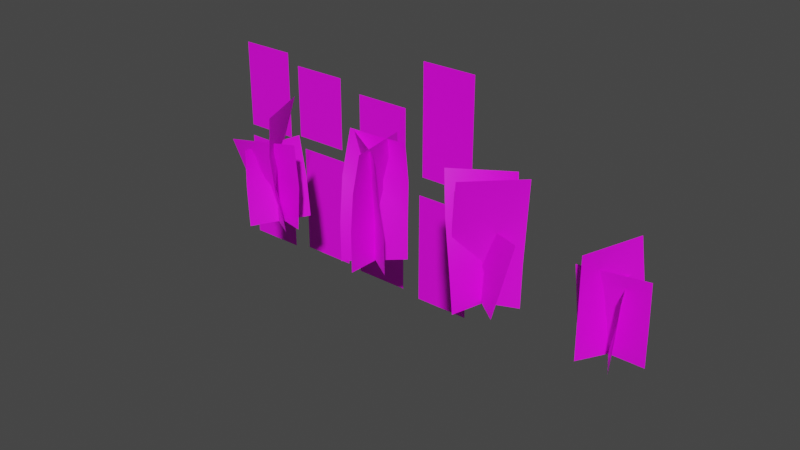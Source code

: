 # Source: prop-tulips.blend  (saved by Blender 2.93.21; exported with 4.5.12 LTS)
import bpy
from mathutils import Matrix  # noqa: F401  (used for matrix-valued properties, if any)

bpy.ops.wm.read_factory_settings(use_empty=True)
scene = bpy.context.scene
scene.name = 'Scene'

# ---- collections
col_collection = bpy.data.collections.new('Collection'); scene.collection.children.link(col_collection)

# ---- images (referenced by path relative to the original .blend; pixels are not part of the script)
import os
ASSET_DIR = os.environ.get("B2B_ASSET_DIR", "")  # directory of the original .blend (textures are referenced by path, not embedded)
HERE = os.path.dirname(os.path.abspath(__file__))  # packed textures are extracted next to this script under _unpacked/

def load_image(name, relpath, width, height, colorspace="sRGB"):
    """Load a texture the original file referenced (path relative to the .blend, or extracted next to this script)."""
    p = next((c for c in (os.path.join(HERE, relpath), os.path.join(ASSET_DIR, relpath)) if relpath and os.path.exists(c)), "")
    if p:
        img = bpy.data.images.load(p, check_existing=True)
        img.name = name
    else:  # same state as the original file: an image datablock whose file is absent (Cycles renders it pink)
        img = bpy.data.images.new(name, width, height)
        img.source = "FILE"
        img.filepath = "//" + (relpath or name)
    img.colorspace_settings.name = colorspace
    return img
img_leaves_tulips_png = load_image('leaves-tulips.png', 'leaves-tulips.png', 1024, 1024, 'sRGB')

# ---- materials (node trees are filled in below, after node groups)
mat_tulips = bpy.data.materials.new('tulips')

# ---- material node trees
mat_tulips.use_nodes = True; mat_tulips.node_tree.nodes.clear()
_N = mat_tulips.node_tree.nodes; _L = mat_tulips.node_tree.links
n0 = _N.new('ShaderNodeBsdfPrincipled'); n0.name = 'Principled BSDF'; n0.location = (10, 300)
n0.distribution = 'GGX'
n0.subsurface_method = 'BURLEY'
n0.inputs[3].default_value = 1.45
n0.inputs[27].default_value = (0.0, 0.0, 0.0, 1.0)
n0.inputs[28].default_value = 1.0
n1 = _N.new('ShaderNodeOutputMaterial'); n1.name = 'Material Output'; n1.location = (300, 300)
n2 = _N.new('ShaderNodeTexImage'); n2.name = 'Image Texture'; n2.location = (-280, 280)
n2.image = img_leaves_tulips_png
n3 = _N.new('ShaderNodeTexImage'); n3.name = 'Image Texture.001'; n3.location = (-280, -80)
n3.image = img_leaves_tulips_png
_L.new(n0.outputs[0], n1.inputs[0])
_L.new(n2.outputs[0], n0.inputs[0])
_L.new(n3.outputs[1], n0.inputs[4])
n1.is_active_output = True

# ---- world
world_world = bpy.data.worlds.new('World'); scene.world = world_world
world_world.use_nodes = True; world_world.node_tree.nodes.clear()
_N = world_world.node_tree.nodes; _L = world_world.node_tree.links
n0 = _N.new('ShaderNodeOutputWorld'); n0.name = 'World Output'; n0.location = (300, 300)
n1 = _N.new('ShaderNodeBackground'); n1.name = 'Background'; n1.location = (10, 300)
n1.inputs[0].default_value = (0.05088, 0.05088, 0.05088, 1.0)
_L.new(n1.outputs[0], n0.inputs[0])
n0.is_active_output = True
world_world.color = (0.05088, 0.05088, 0.05088)
world_world.use_sun_shadow = False
world_world.sun_shadow_jitter_overblur = 0.0

# ---- meshes
me_prop_tulip_1_001 = bpy.data.meshes.new('prop-tulip-1.001')
me_prop_tulip_1_001.from_pydata([(-0.03143, 1.0, 0.1858), (0.6507, 1.0, 0.9028), (-0.4939, 1.0, 0.2253), (-1.365, 1.0, -1.253), (-0.4939, 1.0, -0.1015), (-0.1918, 1.0, -1.21), (0.4686, 1.0, 0.1858), (1.151, 1.0, 0.9028), (-0.2439, 1.0, -0.1015), (-0.7439, 1.0, -0.1015), (1.12, 1.0, -1.271), (0.6203, 1.0, -1.271), (1.12, 1.0, -0.2706), (0.6203, 1.0, -0.2706), (-0.05311, 1.0, -1.236), (0.4469, 1.0, -1.236), (-0.05311, 1.0, -0.2359), (0.4469, 1.0, -0.2359), (-0.6918, 1.0, -1.21), (-0.1918, 1.0, -0.2099), (-0.6918, 1.0, -0.2099), (-0.8653, 1.0, -1.253), (-1.365, 1.0, -0.2533), (-0.8653, 1.0, -0.2533), (-1.361, 1.0, -0.1449), (-0.8609, 1.0, -0.1449), (1.151, 1.0, -0.09717), (0.6507, 1.0, -0.09717), (-0.03143, 1.0, -0.09284), (0.4686, 1.0, -0.09284), (0.6203, 1.0, -0.6039), (0.6203, 1.0, -0.9373), (1.12, 1.0, -0.9373), (1.12, 1.0, -0.6039), (0.8703, 1.0, -1.271), (0.8703, 1.0, -0.2706), (0.8703, 1.0, -0.6039), (0.8703, 1.0, -0.9373), (-0.05311, 1.0, -0.5692), (-0.05311, 1.0, -0.9026), (0.4469, 1.0, -0.5692), (0.4469, 1.0, -0.9026), (0.1969, 1.0, -1.236), (0.1969, 1.0, -0.2359), (0.1969, 1.0, -0.5692), (0.1969, 1.0, -0.9026), (-0.1918, 1.0, -0.5432), (-0.1918, 1.0, -0.8766), (-0.6918, 1.0, -0.5432), (-0.6918, 1.0, -0.8766), (-0.4418, 1.0, -1.21), (-0.4418, 1.0, -0.2099), (-0.4418, 1.0, -0.5432), (-0.4418, 1.0, -0.8766), (-1.365, 1.0, -0.5866), (-1.365, 1.0, -0.9199), (-0.8653, 1.0, -0.5866), (-0.8653, 1.0, -0.9199), (-1.115, 1.0, -1.253), (-1.115, 1.0, -0.2533), (-1.115, 1.0, -0.5866), (-1.115, 1.0, -0.9199), (-1.111, 1.0, -0.1449), (-0.8609, 1.0, 0.6492), (-0.8609, 1.0, 0.2464), (-1.361, 1.0, 0.6492), (-1.361, 1.0, 0.2464), (-1.111, 1.0, 0.6492), (-1.111, 1.0, 0.2464), (-0.7439, 1.0, 0.2253), (-0.2439, 1.0, 0.2253), (-0.2439, 1.0, 0.5563), (-0.7439, 1.0, 0.5563), (-0.4939, 1.0, 0.5563), (0.4686, 1.0, 0.4644), (-0.03143, 1.0, 0.4644), (0.2186, 1.0, 0.1858), (0.2186, 1.0, -0.09284), (0.2186, 1.0, 0.4644), (0.6507, 1.0, 0.5695), (0.6507, 1.0, 0.2362), (1.151, 1.0, 0.2362), (1.151, 1.0, 0.5695), (0.9007, 1.0, 0.9028), (0.9007, 1.0, -0.09717), (0.9007, 1.0, 0.5695), (0.9007, 1.0, 0.2362)], [], [(68, 24, 62), (49, 50, 53), (55, 58, 61), (0, 77, 76), (4, 70, 2), (80, 84, 86), (31, 34, 37), (39, 42, 45), (35, 30, 36), (30, 37, 36), (36, 32, 33), (35, 33, 12), (37, 10, 32), (16, 44, 43), (38, 45, 44), (44, 41, 40), (43, 40, 17), (45, 15, 41), (20, 52, 51), (48, 53, 52), (52, 47, 46), (51, 46, 19), (47, 50, 5), (22, 60, 59), (54, 61, 60), (60, 57, 56), (23, 60, 56), (61, 21, 57), (68, 25, 64), (67, 64, 63), (65, 68, 67), (69, 73, 72), (9, 2, 69), (2, 71, 73), (75, 76, 78), (78, 6, 74), (76, 29, 6), (1, 85, 83), (79, 86, 85), (85, 81, 82), (83, 82, 7), (86, 26, 81), (68, 66, 24), (49, 18, 50), (55, 3, 58), (0, 28, 77), (4, 8, 70), (80, 27, 84), (31, 11, 34), (39, 14, 42), (35, 13, 30), (30, 31, 37), (36, 37, 32), (35, 36, 33), (37, 34, 10), (16, 38, 44), (38, 39, 45), (44, 45, 41), (43, 44, 40), (45, 42, 15), (20, 48, 52), (48, 49, 53), (52, 53, 47), (51, 52, 46), (47, 53, 50), (22, 54, 60), (54, 55, 61), (60, 61, 57), (23, 59, 60), (61, 58, 21), (68, 62, 25), (67, 68, 64), (65, 66, 68), (69, 2, 73), (9, 4, 2), (2, 70, 71), (75, 0, 76), (78, 76, 6), (76, 77, 29), (1, 79, 85), (79, 80, 86), (85, 86, 81), (83, 85, 82), (86, 84, 26)])
me_prop_tulip_1_001.polygons.foreach_set('use_smooth', [True] * 84)
_uv = me_prop_tulip_1_001.uv_layers.new(name='UVMap')
_uv.uv.foreach_set('vector', [0.1251, 0.6956, 0.0001001, 0.5, 0.1251, 0.5, 0.25, 0.1667, 0.375, 0.0001001, 0.375, 0.1667, 0.0001, 0.1667, 0.1251, 0.0001002, 0.1251, 0.1667, 0.5, 0.6393, 0.625, 0.5, 0.625, 0.6393, 0.375, 0.5, 0.5, 0.6634, 0.375, 0.6634, 0.7499, 0.6666, 0.8749, 0.5, 0.8749, 0.6666, 0.7499, 0.1667, 0.8749, 0.0001, 0.8749, 0.1667, 0.5, 0.1667, 0.625, 0.0001001, 0.625, 0.1667, 0.8749, 0.5, 0.7499, 0.3334, 0.8749, 0.3334, 0.7499, 0.3334, 0.8749, 0.1667, 0.8749, 0.3334, 0.8749, 0.3334, 0.9999, 0.1667, 0.9999, 0.3334, 0.8749, 0.5, 0.9999, 0.3334, 0.9999, 0.5, 0.8749, 0.1667, 0.9999, 9.998e-05, 0.9999, 0.1667, 0.5, 0.5, 0.625, 0.3334, 0.625, 0.5, 0.5, 0.3334, 0.625, 0.1667, 0.625, 0.3334, 0.625, 0.3334, 0.7499, 0.1667, 0.7499, 0.3334, 0.625, 0.5, 0.7499, 0.3334, 0.7499, 0.5, 0.625, 0.1667, 0.7499, 0.0001, 0.7499, 0.1667, 0.2501, 0.5, 0.375, 0.3334, 0.375, 0.5, 0.25, 0.3334, 0.375, 0.1667, 0.375, 0.3334, 0.375, 0.3334, 0.5, 0.1667, 0.5, 0.3334, 0.375, 0.5, 0.5, 0.3334, 0.5, 0.5, 0.5, 0.1667, 0.375, 0.0001001, 0.5, 0.0001001, 0.0001001, 0.5, 0.1251, 0.3334, 0.1251, 0.5, 0.0001, 0.3334, 0.1251, 0.1667, 0.1251, 0.3334, 0.1251, 0.3334, 0.25, 0.1667, 0.25, 0.3334, 0.2501, 0.5, 0.1251, 0.3334, 0.25, 0.3334, 0.1251, 0.1667, 0.25, 0.0001002, 0.25, 0.1667, 0.1251, 0.6956, 0.2501, 0.5, 0.2501, 0.6956, 0.1251, 0.8969, 0.2501, 0.6956, 0.2501, 0.8969, 0.0001001, 0.8969, 0.1251, 0.6956, 0.1251, 0.8969, 0.2501, 0.6634, 0.375, 0.8288, 0.2501, 0.8288, 0.2501, 0.5, 0.375, 0.6634, 0.2501, 0.6634, 0.375, 0.6634, 0.5, 0.8288, 0.375, 0.8288, 0.5, 0.7786, 0.625, 0.6393, 0.625, 0.7786, 0.625, 0.7786, 0.7499, 0.6393, 0.7499, 0.7786, 0.625, 0.6393, 0.7499, 0.5, 0.7499, 0.6393, 0.7499, 0.9999, 0.8749, 0.8333, 0.8749, 0.9999, 0.7499, 0.8333, 0.8749, 0.6666, 0.8749, 0.8333, 0.8749, 0.8333, 0.9999, 0.6666, 0.9999, 0.8333, 0.8749, 0.9999, 0.9999, 0.8333, 0.9999, 0.9999, 0.8749, 0.6666, 0.9999, 0.5, 0.9999, 0.6666, 0.1251, 0.6956, 0.0001001, 0.6956, 0.0001001, 0.5, 0.25, 0.1667, 0.25, 0.0001002, 0.375, 0.0001001, 0.0001, 0.1667, 9.998e-05, 0.0001002, 0.1251, 0.0001002, 0.5, 0.6393, 0.5, 0.5, 0.625, 0.5, 0.375, 0.5, 0.5, 0.5, 0.5, 0.6634, 0.7499, 0.6666, 0.7499, 0.5, 0.8749, 0.5, 0.7499, 0.1667, 0.7499, 0.0001, 0.8749, 0.0001, 0.5, 0.1667, 0.5, 0.0001001, 0.625, 0.0001001, 0.8749, 0.5, 0.7499, 0.5, 0.7499, 0.3334, 0.7499, 0.3334, 0.7499, 0.1667, 0.8749, 0.1667, 0.8749, 0.3334, 0.8749, 0.1667, 0.9999, 0.1667, 0.8749, 0.5, 0.8749, 0.3334, 0.9999, 0.3334, 0.8749, 0.1667, 0.8749, 0.0001, 0.9999, 9.998e-05, 0.5, 0.5, 0.5, 0.3334, 0.625, 0.3334, 0.5, 0.3334, 0.5, 0.1667, 0.625, 0.1667, 0.625, 0.3334, 0.625, 0.1667, 0.7499, 0.1667, 0.625, 0.5, 0.625, 0.3334, 0.7499, 0.3334, 0.625, 0.1667, 0.625, 0.0001001, 0.7499, 0.0001, 0.2501, 0.5, 0.25, 0.3334, 0.375, 0.3334, 0.25, 0.3334, 0.25, 0.1667, 0.375, 0.1667, 0.375, 0.3334, 0.375, 0.1667, 0.5, 0.1667, 0.375, 0.5, 0.375, 0.3334, 0.5, 0.3334, 0.5, 0.1667, 0.375, 0.1667, 0.375, 0.0001001, 0.0001001, 0.5, 0.0001, 0.3334, 0.1251, 0.3334, 0.0001, 0.3334, 0.0001, 0.1667, 0.1251, 0.1667, 0.1251, 0.3334, 0.1251, 0.1667, 0.25, 0.1667, 0.2501, 0.5, 0.1251, 0.5, 0.1251, 0.3334, 0.1251, 0.1667, 0.1251, 0.0001002, 0.25, 0.0001002, 0.1251, 0.6956, 0.1251, 0.5, 0.2501, 0.5, 0.1251, 0.8969, 0.1251, 0.6956, 0.2501, 0.6956, 0.0001001, 0.8969, 0.0001001, 0.6956, 0.1251, 0.6956, 0.2501, 0.6634, 0.375, 0.6634, 0.375, 0.8288, 0.2501, 0.5, 0.375, 0.5, 0.375, 0.6634, 0.375, 0.6634, 0.5, 0.6634, 0.5, 0.8288, 0.5, 0.7786, 0.5, 0.6393, 0.625, 0.6393, 0.625, 0.7786, 0.625, 0.6393, 0.7499, 0.6393, 0.625, 0.6393, 0.625, 0.5, 0.7499, 0.5, 0.7499, 0.9999, 0.7499, 0.8333, 0.8749, 0.8333, 0.7499, 0.8333, 0.7499, 0.6666, 0.8749, 0.6666, 0.8749, 0.8333, 0.8749, 0.6666, 0.9999, 0.6666, 0.8749, 0.9999, 0.8749, 0.8333, 0.9999, 0.8333, 0.8749, 0.6666, 0.8749, 0.5, 0.9999, 0.5])
me_prop_tulip_1_001.materials.append(mat_tulips)
me_prop_tulip_1_001.use_remesh_fix_poles = True
me_prop_tulip_1_001.use_remesh_preserve_attributes = False
me_prop_tulip_1_001.update()
me_prop_tulip_1 = bpy.data.meshes.new('prop-tulip-1')
me_prop_tulip_1.from_pydata([(-0.2495, 0.0532, -0.3011), (0.2401, -0.04783, -0.3011), (-0.004717, 0.002413, -0.3012), (0.2413, -0.05177, 0.4182), (0.2477, -0.02646, 0.05774), (-0.214, -0.2585, 0.4182), (-0.2472, -0.1004, 0.05871), (0.01364, -0.1552, 0.4182), (0.0005063, -0.06522, 0.05738), (-0.02907, 0.003742, 0.0081), (0.007994, -0.01207, -0.3122), (0.1259, 0.2084, -0.3122), (-0.1099, -0.2325, -0.3122), (-0.1318, -0.2242, 0.008261), (0.07551, 0.2308, 0.008261), (-0.02364, 0.2679, 0.3312), (-0.1249, -0.2218, 0.3312), (-0.07429, 0.02304, 0.3312), (-0.2608, 0.1137, -0.3142), (0.179, -0.1242, -0.3142), (-0.0295, 0.244, 0.6664), (0.1613, -0.2181, 0.6664), (-0.1205, 0.2183, 0.3439), (-0.2226, 0.1665, 0.01911), (0.1329, -0.2127, 0.3439), (0.1408, -0.1769, 0.01911), (-0.04087, -0.005211, -0.3142), (0.06592, 0.01295, 0.6664), (0.006634, 0.002866, 0.3438), (-0.04087, -0.005211, 0.01911)], [], [(8, 0, 2), (4, 2, 1), (3, 8, 4), (7, 6, 8), (8, 6, 0), (4, 8, 2), (3, 7, 8), (7, 5, 6), (10, 14, 9), (13, 17, 16), (12, 9, 13), (9, 15, 17), (10, 11, 14), (13, 9, 17), (12, 10, 9), (9, 14, 15), (23, 26, 29), (20, 28, 27), (22, 29, 28), (28, 25, 24), (27, 24, 21), (29, 19, 25), (23, 18, 26), (20, 22, 28), (22, 23, 29), (28, 29, 25), (27, 28, 24), (29, 26, 19)])
me_prop_tulip_1.polygons.foreach_set('use_smooth', [True] * 28)
_uv = me_prop_tulip_1.uv_layers.new(name='UVMap')
_uv.uv.foreach_set('vector', [0.1251, 0.6956, 0.0001001, 0.5, 0.1251, 0.5, 0.2501, 0.6956, 0.1251, 0.5, 0.2501, 0.5, 0.2501, 0.8969, 0.1251, 0.6956, 0.2501, 0.6956, 0.1251, 0.8969, 0.0001001, 0.6956, 0.1251, 0.6956, 0.1251, 0.6956, 0.0001001, 0.6956, 0.0001001, 0.5, 0.2501, 0.6956, 0.1251, 0.6956, 0.1251, 0.5, 0.2501, 0.8969, 0.1251, 0.8969, 0.1251, 0.6956, 0.1251, 0.8969, 0.0001001, 0.8969, 0.0001001, 0.6956, 0.375, 0.5, 0.5, 0.6634, 0.375, 0.6634, 0.2501, 0.6634, 0.375, 0.8288, 0.2501, 0.8288, 0.2501, 0.5, 0.375, 0.6634, 0.2501, 0.6634, 0.375, 0.6634, 0.5, 0.8288, 0.375, 0.8288, 0.375, 0.5, 0.5, 0.5, 0.5, 0.6634, 0.2501, 0.6634, 0.375, 0.6634, 0.375, 0.8288, 0.2501, 0.5, 0.375, 0.5, 0.375, 0.6634, 0.375, 0.6634, 0.5, 0.6634, 0.5, 0.8288, 0.5, 0.1667, 0.625, 0.0001001, 0.625, 0.1667, 0.5, 0.5, 0.625, 0.3334, 0.625, 0.5, 0.5, 0.3334, 0.625, 0.1667, 0.625, 0.3334, 0.625, 0.3334, 0.7499, 0.1667, 0.7499, 0.3334, 0.625, 0.5, 0.7499, 0.3334, 0.7499, 0.5, 0.625, 0.1667, 0.7499, 0.0001, 0.7499, 0.1667, 0.5, 0.1667, 0.5, 0.0001001, 0.625, 0.0001001, 0.5, 0.5, 0.5, 0.3334, 0.625, 0.3334, 0.5, 0.3334, 0.5, 0.1667, 0.625, 0.1667, 0.625, 0.3334, 0.625, 0.1667, 0.7499, 0.1667, 0.625, 0.5, 0.625, 0.3334, 0.7499, 0.3334, 0.625, 0.1667, 0.625, 0.0001001, 0.7499, 0.0001])
me_prop_tulip_1.materials.append(mat_tulips)
me_prop_tulip_1.use_remesh_fix_poles = True
me_prop_tulip_1.use_remesh_preserve_attributes = False
me_prop_tulip_1.update()
me_prop_tulip_2 = bpy.data.meshes.new('prop-tulip-2')
me_prop_tulip_2.from_pydata([(0.1275, -0.3014, 0.6674), (-0.2085, 0.1351, -0.3234), (0.1775, 0.1691, -0.3308), (0.05548, 0.1934, 0.6674), (-0.1906, -0.1693, -0.3308), (0.2249, 0.07996, 0.6576), (-0.2739, 0.05218, 0.6576), (0.2108, -0.1373, -0.3234), (-0.2367, 0.05317, 0.6476), (0.1862, -0.2137, 0.6476), (0.00911, 0.2472, -0.3303), (-0.008428, -0.2525, -0.3303), (0.2101, 0.1351, 0.3311), (0.1779, 0.1686, 0.002511), (-0.2408, -0.08149, 0.3311), (-0.1921, -0.1679, 0.002511), (-0.006546, -0.0001294, -0.3308), (-0.02398, 0.05656, 0.6576), (-0.01374, 0.02385, 0.3307), (-0.006412, -0.0005242, 0.002511), (-0.2126, 0.1088, 0.3304), (-0.2069, 0.1369, 0.009892), (0.1926, -0.1842, 0.3304), (0.2094, -0.1401, 0.009892), (0.001159, -0.001104, -0.3234), (-0.02524, -0.08026, 0.6476), (-0.01003, -0.03783, 0.3304), (0.001286, -0.001599, 0.009892), (0.03944, -0.2761, 0.3353), (-0.008825, -0.2525, 0.003008), (0.009617, 0.2471, 0.003008), (0.04254, 0.2238, 0.3353), (0.09149, -0.05682, 0.6674), (0.0003407, -0.002612, -0.3303), (0.04138, -0.02822, 0.3353), (0.0004267, -0.002992, 0.003008)], [], [(15, 16, 19), (21, 24, 27), (29, 33, 35), (6, 18, 17), (14, 19, 18), (18, 13, 12), (17, 12, 5), (13, 16, 2), (8, 26, 25), (20, 27, 26), (26, 23, 22), (9, 26, 22), (27, 7, 23), (0, 34, 32), (28, 35, 34), (34, 30, 31), (32, 31, 3), (35, 10, 30), (15, 4, 16), (21, 1, 24), (29, 11, 33), (6, 14, 18), (14, 15, 19), (18, 19, 13), (17, 18, 12), (13, 19, 16), (8, 20, 26), (20, 21, 27), (26, 27, 23), (9, 25, 26), (27, 24, 7), (0, 28, 34), (28, 29, 35), (34, 35, 30), (32, 34, 31), (35, 33, 10)])
me_prop_tulip_2.polygons.foreach_set('use_smooth', [True] * 36)
_uv = me_prop_tulip_2.uv_layers.new(name='UVMap')
_uv.uv.foreach_set('vector', [0.25, 0.1667, 0.375, 0.0001001, 0.375, 0.1667, 0.0001, 0.1667, 0.1251, 0.0001002, 0.1251, 0.1667, 0.7499, 0.6666, 0.8749, 0.5, 0.8749, 0.6666, 0.2501, 0.5, 0.375, 0.3334, 0.375, 0.5, 0.25, 0.3334, 0.375, 0.1667, 0.375, 0.3334, 0.375, 0.3334, 0.5, 0.1667, 0.5, 0.3334, 0.375, 0.5, 0.5, 0.3334, 0.5, 0.5, 0.5, 0.1667, 0.375, 0.0001001, 0.5, 0.0001001, 0.0001001, 0.5, 0.1251, 0.3334, 0.1251, 0.5, 0.0001, 0.3334, 0.1251, 0.1667, 0.1251, 0.3334, 0.1251, 0.3334, 0.25, 0.1667, 0.25, 0.3334, 0.2501, 0.5, 0.1251, 0.3334, 0.25, 0.3334, 0.1251, 0.1667, 0.25, 0.0001002, 0.25, 0.1667, 0.7499, 0.9999, 0.8749, 0.8333, 0.8749, 0.9999, 0.7499, 0.8333, 0.8749, 0.6666, 0.8749, 0.8333, 0.8749, 0.8333, 0.9999, 0.6666, 0.9999, 0.8333, 0.8749, 0.9999, 0.9999, 0.8333, 0.9999, 0.9999, 0.8749, 0.6666, 0.9999, 0.5, 0.9999, 0.6666, 0.25, 0.1667, 0.25, 0.0001002, 0.375, 0.0001001, 0.0001, 0.1667, 9.998e-05, 0.0001002, 0.1251, 0.0001002, 0.7499, 0.6666, 0.7499, 0.5, 0.8749, 0.5, 0.2501, 0.5, 0.25, 0.3334, 0.375, 0.3334, 0.25, 0.3334, 0.25, 0.1667, 0.375, 0.1667, 0.375, 0.3334, 0.375, 0.1667, 0.5, 0.1667, 0.375, 0.5, 0.375, 0.3334, 0.5, 0.3334, 0.5, 0.1667, 0.375, 0.1667, 0.375, 0.0001001, 0.0001001, 0.5, 0.0001, 0.3334, 0.1251, 0.3334, 0.0001, 0.3334, 0.0001, 0.1667, 0.1251, 0.1667, 0.1251, 0.3334, 0.1251, 0.1667, 0.25, 0.1667, 0.2501, 0.5, 0.1251, 0.5, 0.1251, 0.3334, 0.1251, 0.1667, 0.1251, 0.0001002, 0.25, 0.0001002, 0.7499, 0.9999, 0.7499, 0.8333, 0.8749, 0.8333, 0.7499, 0.8333, 0.7499, 0.6666, 0.8749, 0.6666, 0.8749, 0.8333, 0.8749, 0.6666, 0.9999, 0.6666, 0.8749, 0.9999, 0.8749, 0.8333, 0.9999, 0.8333, 0.8749, 0.6666, 0.8749, 0.5, 0.9999, 0.5])
me_prop_tulip_2.materials.append(mat_tulips)
me_prop_tulip_2.use_remesh_fix_poles = True
me_prop_tulip_2.use_remesh_preserve_attributes = False
me_prop_tulip_2.update()
me_prop_tulip_3 = bpy.data.meshes.new('prop-tulip-3')
me_prop_tulip_3.from_pydata([(0.235, -0.1131, -0.02823), (-0.1889, 0.1031, -0.02705), (0.183, -0.1616, -0.3069), (-0.164, 0.173, -0.3069), (-0.1636, 0.08335, 0.2567), (0.277, -0.04517, 0.2522), (0.02487, -0.02661, -0.02705), (-0.00175, -0.01727, -0.3069), (0.07764, 0.01772, 0.2567), (0.04512, 0.2379, -0.3321), (-0.08459, -0.245, -0.3321), (0.1199, 0.1865, 0.662), (-0.3039, -0.07879, 0.662), (-0.2336, -0.1496, 0.332), (-0.1326, -0.2266, 0.001203), (0.09316, 0.2195, 0.001203), (0.131, 0.1926, 0.332), (-0.01973, -0.003513, -0.3321), (-0.09202, 0.05387, 0.662), (-0.05189, 0.02201, 0.3319), (-0.01973, -0.003513, 0.001203), (-0.224, -0.08054, -0.322), (0.2391, 0.1081, -0.322), (-0.09248, -0.2306, 0.6721), (0.263, 0.121, 0.6721), (-0.1528, -0.1734, 0.3421), (-0.2125, -0.105, 0.01135), (0.2367, 0.1402, 0.3421), (0.2275, 0.1325, 0.01135), (0.007535, 0.01376, -0.322), (0.08526, -0.0548, 0.6721), (0.04211, -0.01674, 0.342), (0.007535, 0.01376, 0.01135)], [], [(0, 7, 6), (5, 6, 8), (8, 1, 4), (6, 3, 1), (0, 2, 7), (5, 0, 6), (8, 6, 1), (6, 7, 3), (14, 17, 20), (18, 13, 19), (13, 20, 19), (19, 15, 16), (18, 16, 11), (20, 9, 15), (14, 10, 17), (18, 12, 13), (13, 14, 20), (19, 20, 15), (18, 19, 16), (20, 17, 9), (26, 29, 32), (23, 31, 30), (25, 32, 31), (31, 28, 27), (24, 31, 27), (32, 22, 28), (26, 21, 29), (23, 25, 31), (25, 26, 32), (31, 32, 28), (24, 30, 31), (32, 29, 22)])
me_prop_tulip_3.polygons.foreach_set('use_smooth', [True] * 32)
_uv = me_prop_tulip_3.uv_layers.new(name='UVMap')
_uv.uv.foreach_set('vector', [0.5, 0.6393, 0.625, 0.5, 0.625, 0.6393, 0.5, 0.7786, 0.625, 0.6393, 0.625, 0.7786, 0.625, 0.7786, 0.7499, 0.6393, 0.7499, 0.7786, 0.625, 0.6393, 0.7499, 0.5, 0.7499, 0.6393, 0.5, 0.6393, 0.5, 0.5, 0.625, 0.5, 0.5, 0.7786, 0.5, 0.6393, 0.625, 0.6393, 0.625, 0.7786, 0.625, 0.6393, 0.7499, 0.6393, 0.625, 0.6393, 0.625, 0.5, 0.7499, 0.5, 0.7499, 0.1667, 0.8749, 0.0001, 0.8749, 0.1667, 0.8749, 0.5, 0.7499, 0.3334, 0.8749, 0.3334, 0.7499, 0.3334, 0.8749, 0.1667, 0.8749, 0.3334, 0.8749, 0.3334, 0.9999, 0.1667, 0.9999, 0.3334, 0.8749, 0.5, 0.9999, 0.3334, 0.9999, 0.5, 0.8749, 0.1667, 0.9999, 9.998e-05, 0.9999, 0.1667, 0.7499, 0.1667, 0.7499, 0.0001, 0.8749, 0.0001, 0.8749, 0.5, 0.7499, 0.5, 0.7499, 0.3334, 0.7499, 0.3334, 0.7499, 0.1667, 0.8749, 0.1667, 0.8749, 0.3334, 0.8749, 0.1667, 0.9999, 0.1667, 0.8749, 0.5, 0.8749, 0.3334, 0.9999, 0.3334, 0.8749, 0.1667, 0.8749, 0.0001, 0.9999, 9.998e-05, 0.0001, 0.1667, 0.1251, 0.0001002, 0.1251, 0.1667, 0.0001001, 0.5, 0.1251, 0.3334, 0.1251, 0.5, 0.0001, 0.3334, 0.1251, 0.1667, 0.1251, 0.3334, 0.1251, 0.3334, 0.25, 0.1667, 0.25, 0.3334, 0.2501, 0.5, 0.1251, 0.3334, 0.25, 0.3334, 0.1251, 0.1667, 0.25, 0.0001002, 0.25, 0.1667, 0.0001, 0.1667, 9.998e-05, 0.0001002, 0.1251, 0.0001002, 0.0001001, 0.5, 0.0001, 0.3334, 0.1251, 0.3334, 0.0001, 0.3334, 0.0001, 0.1667, 0.1251, 0.1667, 0.1251, 0.3334, 0.1251, 0.1667, 0.25, 0.1667, 0.2501, 0.5, 0.1251, 0.5, 0.1251, 0.3334, 0.1251, 0.1667, 0.1251, 0.0001002, 0.25, 0.0001002])
me_prop_tulip_3.materials.append(mat_tulips)
me_prop_tulip_3.use_remesh_fix_poles = True
me_prop_tulip_3.use_remesh_preserve_attributes = False
me_prop_tulip_3.update()
me_prop_tulip_4 = bpy.data.meshes.new('prop-tulip-4')
me_prop_tulip_4.from_pydata([(0.1407, -0.194, -0.04326), (0.02013, -0.02825, 0.001717), (0.01927, 0.002748, -0.3157), (-0.07103, 0.2589, -0.04326), (0.2693, 0.002748, -0.3157), (-0.2307, 0.002748, -0.3157), (0.1298, 0.2193, -0.3149), (-0.1202, -0.2138, -0.3149), (0.125, -0.2124, -0.3111), (-0.1222, 0.2223, -0.3111), (0.004775, 0.002749, -0.3149), (-0.1147, -0.2338, 0.4691), (-0.119, -0.2205, 0.07357), (0.03968, 0.2418, 0.4691), (0.1048, 0.2266, 0.07357), (-0.03753, 0.003987, 0.4691), (-0.007225, 0.0031, 0.07354), (-0.229, -0.0494, 0.001768), (0.2692, -0.006768, 0.001768), (0.2667, -0.01898, 0.3213), (-0.2243, -0.1132, 0.3213), (0.02118, -0.06607, 0.3213), (-0.02982, 0.2871, 0.2268), (0.1529, -0.1784, 0.2268), (0.03492, 0.03251, -0.04328), (0.001446, 0.005018, -0.3111), (0.06152, 0.05436, 0.2268)], [], [(16, 6, 10), (0, 25, 24), (2, 18, 1), (16, 7, 12), (15, 12, 11), (13, 16, 15), (17, 21, 20), (5, 1, 17), (1, 19, 21), (23, 24, 26), (26, 3, 22), (24, 9, 3), (16, 14, 6), (0, 8, 25), (2, 4, 18), (16, 10, 7), (15, 16, 12), (13, 14, 16), (17, 1, 21), (5, 2, 1), (1, 18, 19), (23, 0, 24), (26, 24, 3), (24, 25, 9)])
me_prop_tulip_4.polygons.foreach_set('use_smooth', [True] * 24)
_uv = me_prop_tulip_4.uv_layers.new(name='UVMap')
_uv.uv.foreach_set('vector', [0.1251, 0.6956, 0.0001001, 0.5, 0.1251, 0.5, 0.5, 0.6393, 0.625, 0.5, 0.625, 0.6393, 0.375, 0.5, 0.5, 0.6634, 0.375, 0.6634, 0.1251, 0.6956, 0.2501, 0.5, 0.2501, 0.6956, 0.1251, 0.8969, 0.2501, 0.6956, 0.2501, 0.8969, 0.0001001, 0.8969, 0.1251, 0.6956, 0.1251, 0.8969, 0.2501, 0.6634, 0.375, 0.8288, 0.2501, 0.8288, 0.2501, 0.5, 0.375, 0.6634, 0.2501, 0.6634, 0.375, 0.6634, 0.5, 0.8288, 0.375, 0.8288, 0.5, 0.7786, 0.625, 0.6393, 0.625, 0.7786, 0.625, 0.7786, 0.7499, 0.6393, 0.7499, 0.7786, 0.625, 0.6393, 0.7499, 0.5, 0.7499, 0.6393, 0.1251, 0.6956, 0.0001001, 0.6956, 0.0001001, 0.5, 0.5, 0.6393, 0.5, 0.5, 0.625, 0.5, 0.375, 0.5, 0.5, 0.5, 0.5, 0.6634, 0.1251, 0.6956, 0.1251, 0.5, 0.2501, 0.5, 0.1251, 0.8969, 0.1251, 0.6956, 0.2501, 0.6956, 0.0001001, 0.8969, 0.0001001, 0.6956, 0.1251, 0.6956, 0.2501, 0.6634, 0.375, 0.6634, 0.375, 0.8288, 0.2501, 0.5, 0.375, 0.5, 0.375, 0.6634, 0.375, 0.6634, 0.5, 0.6634, 0.5, 0.8288, 0.5, 0.7786, 0.5, 0.6393, 0.625, 0.6393, 0.625, 0.7786, 0.625, 0.6393, 0.7499, 0.6393, 0.625, 0.6393, 0.625, 0.5, 0.7499, 0.5])
me_prop_tulip_4.materials.append(mat_tulips)
me_prop_tulip_4.use_remesh_fix_poles = True
me_prop_tulip_4.use_remesh_preserve_attributes = False
me_prop_tulip_4.update()

# ---- objects
ob_prop_tulip_1_001 = bpy.data.objects.new('prop-tulip-1.001', me_prop_tulip_1_001)
ob_prop_tulip_1 = bpy.data.objects.new('prop-tulip-1', me_prop_tulip_1)
ob_prop_tulip_2 = bpy.data.objects.new('prop-tulip-2', me_prop_tulip_2)
ob_prop_tulip_3 = bpy.data.objects.new('prop-tulip-3', me_prop_tulip_3)
ob_prop_tulip_4 = bpy.data.objects.new('prop-tulip-4', me_prop_tulip_4)

# ---- transforms, parenting, visibility, modifiers, constraints
ob_prop_tulip_1_001.location = (0.0, 0.0, 0.25)
ob_prop_tulip_1.location = (0.0, 0.0, 0.25)
ob_prop_tulip_2.location = (1.0, 0.0, 0.25)
ob_prop_tulip_3.location = (2.0, 0.0, 0.25)
ob_prop_tulip_4.location = (3.0, 0.0, 0.25)

# ---- collection membership
col_collection.objects.link(ob_prop_tulip_1_001)
col_collection.objects.link(ob_prop_tulip_1)
col_collection.objects.link(ob_prop_tulip_2)
col_collection.objects.link(ob_prop_tulip_3)
col_collection.objects.link(ob_prop_tulip_4)

# ---- scene / render settings (as saved in the file)
scene.frame_start = 0; scene.frame_end = 250; scene.frame_set(1)
scene.render.engine = 'CYCLES'
scene.render.fps = 30
scene.cycles.use_denoising = False
scene.cycles.samples = 128
scene.cycles.sampling_pattern = 'TABULATED_SOBOL'
scene.cycles.use_adaptive_sampling = False
scene.cycles.use_light_tree = False
scene.view_settings.view_transform = 'Filmic'
bpy.context.view_layer.update()

# ---- added for rendering (the .blend has no active camera and no usable light): camera, sun
cam_auto = bpy.data.cameras.new('AutoCamera')
cam_auto.lens = 50.0
cam_auto.sensor_width = 36.0
cam_auto.clip_end = 1000.0
ob_auto_camera = bpy.data.objects.new('AutoCamera', cam_auto)
scene.collection.objects.link(ob_auto_camera)
ob_auto_camera.location = (5.83874, -5.51477, 3.97551)
ob_auto_camera.rotation_euler = (1.09748, -7.21219e-08, 0.694738)
scene.camera = ob_auto_camera
light_auto_sun = bpy.data.lights.new('AutoSun', 'SUN')
light_auto_sun.energy = 3.0
light_auto_sun.angle = 0.0523599
ob_auto_sun = bpy.data.objects.new('AutoSun', light_auto_sun)
scene.collection.objects.link(ob_auto_sun)
ob_auto_sun.rotation_euler = (0.872665, 0.174533, 0.523599)
bpy.context.view_layer.update()
